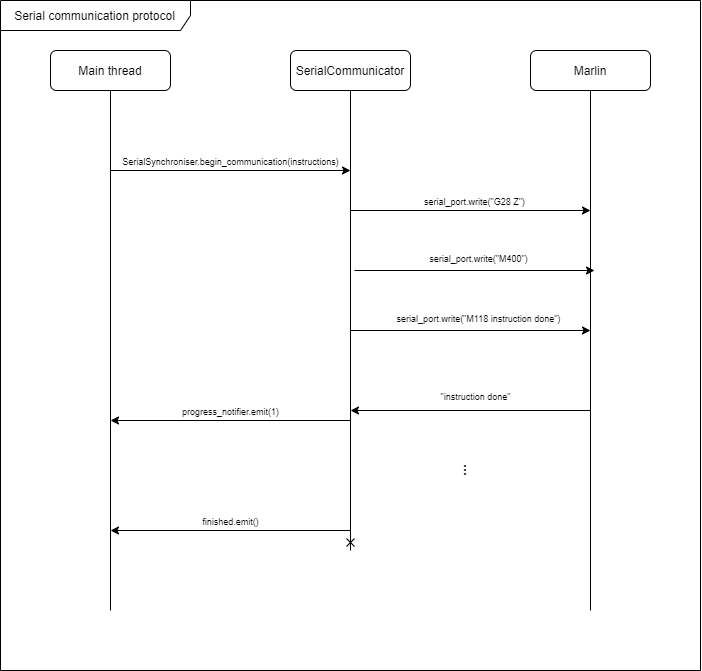

The diagram above was exported from draw.io. Its source (the exported page's mxGraphModel, read from the mxfile embedded in the PNG):
<mxGraphModel dx="1205" dy="696" grid="0" gridSize="10" guides="1" tooltips="1" connect="1" arrows="1" fold="1" page="0" pageScale="1" pageWidth="827" pageHeight="1169" math="0" shadow="0">
  <root>
    <mxCell id="0" />
    <mxCell id="1" parent="0" />
    <mxCell id="2" value="" style="group" vertex="1" connectable="0" parent="1">
      <mxGeometry x="70" y="230" width="700" height="670" as="geometry" />
    </mxCell>
    <mxCell id="3" style="edgeStyle=orthogonalEdgeStyle;rounded=0;orthogonalLoop=1;jettySize=auto;html=1;endArrow=none;endFill=0;" edge="1" parent="2" source="4">
      <mxGeometry relative="1" as="geometry">
        <mxPoint x="110" y="610" as="targetPoint" />
      </mxGeometry>
    </mxCell>
    <mxCell id="4" value="Main thread" style="rounded=1;whiteSpace=wrap;html=1;" vertex="1" parent="2">
      <mxGeometry x="50" y="50" width="120" height="40" as="geometry" />
    </mxCell>
    <mxCell id="5" style="edgeStyle=orthogonalEdgeStyle;rounded=0;orthogonalLoop=1;jettySize=auto;html=1;endArrow=cross;endFill=0;" edge="1" parent="2" source="6">
      <mxGeometry relative="1" as="geometry">
        <mxPoint x="350" y="550" as="targetPoint" />
      </mxGeometry>
    </mxCell>
    <mxCell id="6" value="SerialCommunicator" style="rounded=1;whiteSpace=wrap;html=1;" vertex="1" parent="2">
      <mxGeometry x="290" y="50" width="120" height="40" as="geometry" />
    </mxCell>
    <mxCell id="7" style="edgeStyle=orthogonalEdgeStyle;rounded=0;orthogonalLoop=1;jettySize=auto;html=1;endArrow=none;endFill=0;" edge="1" parent="2" source="8">
      <mxGeometry relative="1" as="geometry">
        <mxPoint x="590" y="610" as="targetPoint" />
      </mxGeometry>
    </mxCell>
    <mxCell id="8" value="Marlin" style="rounded=1;whiteSpace=wrap;html=1;" vertex="1" parent="2">
      <mxGeometry x="530" y="50" width="120" height="40" as="geometry" />
    </mxCell>
    <mxCell id="9" value="" style="endArrow=classic;html=1;" edge="1" parent="2">
      <mxGeometry width="50" height="50" relative="1" as="geometry">
        <mxPoint x="110" y="170" as="sourcePoint" />
        <mxPoint x="350" y="170" as="targetPoint" />
      </mxGeometry>
    </mxCell>
    <mxCell id="10" value="&lt;font style=&quot;font-size: 9px&quot;&gt;SerialSynchroniser.begin_communication(instructions)&lt;/font&gt;" style="edgeLabel;html=1;align=center;verticalAlign=middle;resizable=0;points=[];" vertex="1" connectable="0" parent="9">
      <mxGeometry x="-0.2117" relative="1" as="geometry">
        <mxPoint x="25" y="-10" as="offset" />
      </mxGeometry>
    </mxCell>
    <mxCell id="11" value="" style="endArrow=classic;html=1;" edge="1" parent="2">
      <mxGeometry width="50" height="50" relative="1" as="geometry">
        <mxPoint x="350" y="210" as="sourcePoint" />
        <mxPoint x="590" y="210" as="targetPoint" />
      </mxGeometry>
    </mxCell>
    <mxCell id="12" value="&lt;span style=&quot;font-size: 9px&quot;&gt;serial_port.write(&quot;G28 Z&quot;)&lt;/span&gt;" style="edgeLabel;html=1;align=center;verticalAlign=middle;resizable=0;points=[];" vertex="1" connectable="0" parent="11">
      <mxGeometry x="-0.2617" y="3" relative="1" as="geometry">
        <mxPoint x="35" y="-7" as="offset" />
      </mxGeometry>
    </mxCell>
    <mxCell id="13" value="" style="endArrow=classic;html=1;" edge="1" parent="2">
      <mxGeometry width="50" height="50" relative="1" as="geometry">
        <mxPoint x="354" y="270" as="sourcePoint" />
        <mxPoint x="594" y="270" as="targetPoint" />
      </mxGeometry>
    </mxCell>
    <mxCell id="14" value="" style="endArrow=classic;html=1;" edge="1" parent="2">
      <mxGeometry width="50" height="50" relative="1" as="geometry">
        <mxPoint x="590" y="410" as="sourcePoint" />
        <mxPoint x="350" y="410" as="targetPoint" />
      </mxGeometry>
    </mxCell>
    <mxCell id="15" value="" style="endArrow=classic;html=1;" edge="1" parent="2">
      <mxGeometry width="50" height="50" relative="1" as="geometry">
        <mxPoint x="350" y="330" as="sourcePoint" />
        <mxPoint x="590" y="330" as="targetPoint" />
      </mxGeometry>
    </mxCell>
    <mxCell id="16" value="&lt;b&gt;&lt;font style=&quot;font-size: 14px&quot;&gt;...&lt;/font&gt;&lt;/b&gt;" style="text;html=1;strokeColor=none;fillColor=none;align=center;verticalAlign=middle;whiteSpace=wrap;rounded=0;rotation=90;" vertex="1" parent="2">
      <mxGeometry x="450" y="460" width="40" height="20" as="geometry" />
    </mxCell>
    <mxCell id="17" value="" style="endArrow=classic;html=1;" edge="1" parent="2">
      <mxGeometry width="50" height="50" relative="1" as="geometry">
        <mxPoint x="350" y="530" as="sourcePoint" />
        <mxPoint x="110" y="530" as="targetPoint" />
      </mxGeometry>
    </mxCell>
    <mxCell id="18" value="&lt;font style=&quot;font-size: 9px&quot;&gt;finished.emit()&lt;/font&gt;" style="edgeLabel;html=1;align=center;verticalAlign=middle;resizable=0;points=[];" vertex="1" connectable="0" parent="17">
      <mxGeometry x="0.3533" relative="1" as="geometry">
        <mxPoint x="42" y="-10" as="offset" />
      </mxGeometry>
    </mxCell>
    <mxCell id="19" value="" style="endArrow=classic;html=1;" edge="1" parent="2">
      <mxGeometry width="50" height="50" relative="1" as="geometry">
        <mxPoint x="350" y="420" as="sourcePoint" />
        <mxPoint x="110" y="420" as="targetPoint" />
      </mxGeometry>
    </mxCell>
    <mxCell id="20" value="&lt;font style=&quot;font-size: 9px&quot;&gt;progress_notifier.emit(1)&lt;/font&gt;" style="edgeLabel;html=1;align=center;verticalAlign=middle;resizable=0;points=[];" vertex="1" connectable="0" parent="19">
      <mxGeometry x="-0.155" y="1" relative="1" as="geometry">
        <mxPoint x="-19" y="-11" as="offset" />
      </mxGeometry>
    </mxCell>
    <mxCell id="21" value="&lt;span style=&quot;font-size: 9px&quot;&gt;&quot;instruction done&quot;&lt;/span&gt;" style="edgeLabel;html=1;align=center;verticalAlign=middle;resizable=0;points=[];" vertex="1" connectable="0" parent="2">
      <mxGeometry x="480" y="290" as="geometry">
        <mxPoint x="-6" y="105" as="offset" />
      </mxGeometry>
    </mxCell>
    <mxCell id="22" value="&lt;span style=&quot;font-size: 9px&quot;&gt;serial_port.write&lt;/span&gt;&lt;span style=&quot;font-size: 9px&quot;&gt;(&quot;M400&quot;)&lt;/span&gt;" style="edgeLabel;html=1;align=center;verticalAlign=middle;resizable=0;points=[];" vertex="1" connectable="0" parent="2">
      <mxGeometry x="470" y="260" as="geometry">
        <mxPoint x="7" y="-3" as="offset" />
      </mxGeometry>
    </mxCell>
    <mxCell id="23" value="&lt;span style=&quot;font-size: 9px&quot;&gt;serial_port.write&lt;/span&gt;&lt;span style=&quot;font-size: 9px&quot;&gt;(&quot;M118 instruction done&quot;)&lt;/span&gt;" style="edgeLabel;html=1;align=center;verticalAlign=middle;resizable=0;points=[];" vertex="1" connectable="0" parent="2">
      <mxGeometry x="470" y="320" as="geometry">
        <mxPoint x="7" y="-3" as="offset" />
      </mxGeometry>
    </mxCell>
    <mxCell id="24" value="Serial communication protocol" style="shape=umlFrame;whiteSpace=wrap;html=1;width=190;height=30;" vertex="1" parent="2">
      <mxGeometry width="700" height="670" as="geometry" />
    </mxCell>
  </root>
</mxGraphModel>